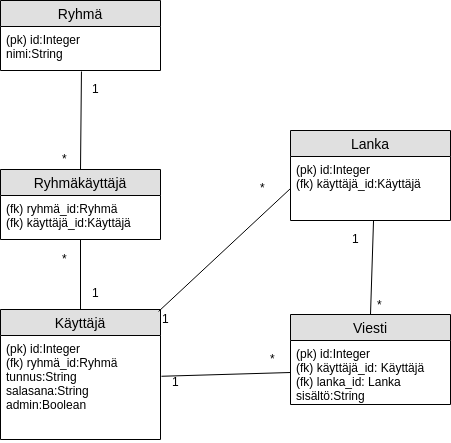

The diagram above was exported from draw.io. Its source (the exported page's mxGraphModel, read from the mxfile embedded in the PNG):
<mxGraphModel dx="1355" dy="699" grid="1" gridSize="10" guides="1" tooltips="1" connect="1" arrows="1" fold="1" page="1" pageScale="1" pageWidth="850" pageHeight="1100" math="0" shadow="0">
  <root>
    <mxCell id="0" />
    <mxCell id="1" parent="0" />
    <mxCell id="Du-1cTPR58JWUxwOcHUm-2" value="Käyttäjä" style="swimlane;fontStyle=0;childLayout=stackLayout;horizontal=1;startSize=26;fillColor=#e0e0e0;horizontalStack=0;resizeParent=1;resizeParentMax=0;resizeLast=0;collapsible=1;marginBottom=0;swimlaneFillColor=#ffffff;align=center;fontSize=14;" parent="1" vertex="1">
      <mxGeometry x="40" y="440" width="160" height="130" as="geometry" />
    </mxCell>
    <mxCell id="Du-1cTPR58JWUxwOcHUm-3" value="(pk) id:Integer&#10;(fk) ryhmä_id:Ryhmä&#10;tunnus:String&#10;salasana:String&#10;admin:Boolean" style="text;strokeColor=none;fillColor=none;spacingLeft=4;spacingRight=4;overflow=hidden;rotatable=0;points=[[0,0.5],[1,0.5]];portConstraint=eastwest;fontSize=12;" parent="Du-1cTPR58JWUxwOcHUm-2" vertex="1">
      <mxGeometry y="26" width="160" height="104" as="geometry" />
    </mxCell>
    <mxCell id="Du-1cTPR58JWUxwOcHUm-6" value="Ryhmä" style="swimlane;fontStyle=0;childLayout=stackLayout;horizontal=1;startSize=26;fillColor=#e0e0e0;horizontalStack=0;resizeParent=1;resizeParentMax=0;resizeLast=0;collapsible=1;marginBottom=0;swimlaneFillColor=#ffffff;align=center;fontSize=14;" parent="1" vertex="1">
      <mxGeometry x="40" y="131" width="160" height="70" as="geometry" />
    </mxCell>
    <mxCell id="Du-1cTPR58JWUxwOcHUm-7" value="(pk) id:Integer&#10;nimi:String" style="text;strokeColor=none;fillColor=none;spacingLeft=4;spacingRight=4;overflow=hidden;rotatable=0;points=[[0,0.5],[1,0.5]];portConstraint=eastwest;fontSize=12;" parent="Du-1cTPR58JWUxwOcHUm-6" vertex="1">
      <mxGeometry y="26" width="160" height="44" as="geometry" />
    </mxCell>
    <mxCell id="Du-1cTPR58JWUxwOcHUm-10" value="" style="endArrow=none;html=1;exitX=0.5;exitY=0;exitDx=0;exitDy=0;entryX=0.5;entryY=1;entryDx=0;entryDy=0;entryPerimeter=0;" parent="1" source="Du-1cTPR58JWUxwOcHUm-2" target="Du-1cTPR58JWUxwOcHUm-14" edge="1">
      <mxGeometry width="50" height="50" relative="1" as="geometry">
        <mxPoint x="322" y="333" as="sourcePoint" />
        <mxPoint x="180" y="430" as="targetPoint" />
      </mxGeometry>
    </mxCell>
    <mxCell id="Du-1cTPR58JWUxwOcHUm-11" value="1" style="text;html=1;resizable=0;points=[];autosize=1;align=left;verticalAlign=top;spacingTop=-4;" parent="1" vertex="1">
      <mxGeometry x="130" y="210" width="20" height="20" as="geometry" />
    </mxCell>
    <mxCell id="Du-1cTPR58JWUxwOcHUm-13" value="Ryhmäkäyttäjä" style="swimlane;fontStyle=0;childLayout=stackLayout;horizontal=1;startSize=26;fillColor=#e0e0e0;horizontalStack=0;resizeParent=1;resizeParentMax=0;resizeLast=0;collapsible=1;marginBottom=0;swimlaneFillColor=#ffffff;align=center;fontSize=14;" parent="1" vertex="1">
      <mxGeometry x="40" y="300" width="160" height="70" as="geometry" />
    </mxCell>
    <mxCell id="Du-1cTPR58JWUxwOcHUm-14" value="(fk) ryhmä_id:Ryhmä&#10;(fk) käyttäjä_id:Käyttäjä" style="text;strokeColor=none;fillColor=none;spacingLeft=4;spacingRight=4;overflow=hidden;rotatable=0;points=[[0,0.5],[1,0.5]];portConstraint=eastwest;fontSize=12;" parent="Du-1cTPR58JWUxwOcHUm-13" vertex="1">
      <mxGeometry y="26" width="160" height="44" as="geometry" />
    </mxCell>
    <mxCell id="Du-1cTPR58JWUxwOcHUm-17" value="" style="endArrow=none;html=1;entryX=0.506;entryY=1.023;entryDx=0;entryDy=0;entryPerimeter=0;exitX=0.5;exitY=0;exitDx=0;exitDy=0;" parent="1" source="Du-1cTPR58JWUxwOcHUm-13" target="Du-1cTPR58JWUxwOcHUm-7" edge="1">
      <mxGeometry width="50" height="50" relative="1" as="geometry">
        <mxPoint x="40" y="610" as="sourcePoint" />
        <mxPoint x="90" y="560" as="targetPoint" />
      </mxGeometry>
    </mxCell>
    <mxCell id="Du-1cTPR58JWUxwOcHUm-18" value="*" style="text;html=1;resizable=0;points=[];autosize=1;align=left;verticalAlign=top;spacingTop=-4;" parent="1" vertex="1">
      <mxGeometry x="100" y="280" width="20" height="20" as="geometry" />
    </mxCell>
    <mxCell id="Du-1cTPR58JWUxwOcHUm-19" value="1" style="text;html=1;resizable=0;points=[];autosize=1;align=left;verticalAlign=top;spacingTop=-4;" parent="1" vertex="1">
      <mxGeometry x="130" y="414" width="20" height="20" as="geometry" />
    </mxCell>
    <mxCell id="Du-1cTPR58JWUxwOcHUm-20" value="*" style="text;html=1;resizable=0;points=[];autosize=1;align=left;verticalAlign=top;spacingTop=-4;" parent="1" vertex="1">
      <mxGeometry x="100" y="380" width="20" height="20" as="geometry" />
    </mxCell>
    <mxCell id="Du-1cTPR58JWUxwOcHUm-21" value="Viesti" style="swimlane;fontStyle=0;childLayout=stackLayout;horizontal=1;startSize=26;fillColor=#e0e0e0;horizontalStack=0;resizeParent=1;resizeParentMax=0;resizeLast=0;collapsible=1;marginBottom=0;swimlaneFillColor=#ffffff;align=center;fontSize=14;" parent="1" vertex="1">
      <mxGeometry x="330" y="445" width="160" height="90" as="geometry" />
    </mxCell>
    <mxCell id="Du-1cTPR58JWUxwOcHUm-22" value="(pk) id:Integer&#10;(fk) käyttäjä_id: Käyttäjä&#10;(fk) lanka_id: Lanka&#10;sisältö:String" style="text;strokeColor=none;fillColor=none;spacingLeft=4;spacingRight=4;overflow=hidden;rotatable=0;points=[[0,0.5],[1,0.5]];portConstraint=eastwest;fontSize=12;" parent="Du-1cTPR58JWUxwOcHUm-21" vertex="1">
      <mxGeometry y="26" width="160" height="64" as="geometry" />
    </mxCell>
    <mxCell id="Du-1cTPR58JWUxwOcHUm-25" value="" style="endArrow=none;html=1;entryX=0;entryY=0.5;entryDx=0;entryDy=0;exitX=1.006;exitY=0.392;exitDx=0;exitDy=0;exitPerimeter=0;" parent="1" source="Du-1cTPR58JWUxwOcHUm-3" target="Du-1cTPR58JWUxwOcHUm-22" edge="1">
      <mxGeometry width="50" height="50" relative="1" as="geometry">
        <mxPoint x="40" y="610" as="sourcePoint" />
        <mxPoint x="90" y="560" as="targetPoint" />
      </mxGeometry>
    </mxCell>
    <mxCell id="Du-1cTPR58JWUxwOcHUm-26" value="1" style="text;html=1;resizable=0;points=[];autosize=1;align=left;verticalAlign=top;spacingTop=-4;" parent="1" vertex="1">
      <mxGeometry x="210" y="503" width="20" height="20" as="geometry" />
    </mxCell>
    <mxCell id="Du-1cTPR58JWUxwOcHUm-27" value="*" style="text;html=1;resizable=0;points=[];autosize=1;align=left;verticalAlign=top;spacingTop=-4;" parent="1" vertex="1">
      <mxGeometry x="308" y="480" width="20" height="20" as="geometry" />
    </mxCell>
    <mxCell id="C6jRqUXJfxRTZyOOi9mt-1" value="Lanka" style="swimlane;fontStyle=0;childLayout=stackLayout;horizontal=1;startSize=26;fillColor=#e0e0e0;horizontalStack=0;resizeParent=1;resizeParentMax=0;resizeLast=0;collapsible=1;marginBottom=0;swimlaneFillColor=#ffffff;align=center;fontSize=14;" vertex="1" parent="1">
      <mxGeometry x="330" y="261" width="160" height="90" as="geometry" />
    </mxCell>
    <mxCell id="C6jRqUXJfxRTZyOOi9mt-2" value="(pk) id:Integer&#10;(fk) käyttäjä_id:Käyttäjä" style="text;strokeColor=none;fillColor=none;spacingLeft=4;spacingRight=4;overflow=hidden;rotatable=0;points=[[0,0.5],[1,0.5]];portConstraint=eastwest;fontSize=12;" vertex="1" parent="C6jRqUXJfxRTZyOOi9mt-1">
      <mxGeometry y="26" width="160" height="64" as="geometry" />
    </mxCell>
    <mxCell id="C6jRqUXJfxRTZyOOi9mt-5" value="" style="endArrow=none;html=1;entryX=0.519;entryY=1;entryDx=0;entryDy=0;entryPerimeter=0;exitX=0.5;exitY=0;exitDx=0;exitDy=0;" edge="1" parent="1" source="Du-1cTPR58JWUxwOcHUm-21" target="C6jRqUXJfxRTZyOOi9mt-2">
      <mxGeometry width="50" height="50" relative="1" as="geometry">
        <mxPoint x="40" y="640" as="sourcePoint" />
        <mxPoint x="90" y="590" as="targetPoint" />
      </mxGeometry>
    </mxCell>
    <mxCell id="C6jRqUXJfxRTZyOOi9mt-6" value="1" style="text;html=1;resizable=0;points=[];autosize=1;align=left;verticalAlign=top;spacingTop=-4;" vertex="1" parent="1">
      <mxGeometry x="390" y="360" width="20" height="20" as="geometry" />
    </mxCell>
    <mxCell id="C6jRqUXJfxRTZyOOi9mt-7" value="*" style="text;html=1;resizable=0;points=[];autosize=1;align=left;verticalAlign=top;spacingTop=-4;" vertex="1" parent="1">
      <mxGeometry x="415" y="426" width="20" height="20" as="geometry" />
    </mxCell>
    <mxCell id="C6jRqUXJfxRTZyOOi9mt-8" value="" style="endArrow=none;html=1;entryX=0;entryY=0.5;entryDx=0;entryDy=0;exitX=0.988;exitY=0.015;exitDx=0;exitDy=0;exitPerimeter=0;" edge="1" parent="1" source="Du-1cTPR58JWUxwOcHUm-2" target="C6jRqUXJfxRTZyOOi9mt-2">
      <mxGeometry width="50" height="50" relative="1" as="geometry">
        <mxPoint x="40" y="640" as="sourcePoint" />
        <mxPoint x="90" y="590" as="targetPoint" />
      </mxGeometry>
    </mxCell>
    <mxCell id="C6jRqUXJfxRTZyOOi9mt-9" value="1" style="text;html=1;resizable=0;points=[];autosize=1;align=left;verticalAlign=top;spacingTop=-4;" vertex="1" parent="1">
      <mxGeometry x="200" y="440" width="20" height="20" as="geometry" />
    </mxCell>
    <mxCell id="C6jRqUXJfxRTZyOOi9mt-10" value="*" style="text;html=1;resizable=0;points=[];autosize=1;align=left;verticalAlign=top;spacingTop=-4;" vertex="1" parent="1">
      <mxGeometry x="298" y="309" width="20" height="20" as="geometry" />
    </mxCell>
  </root>
</mxGraphModel>